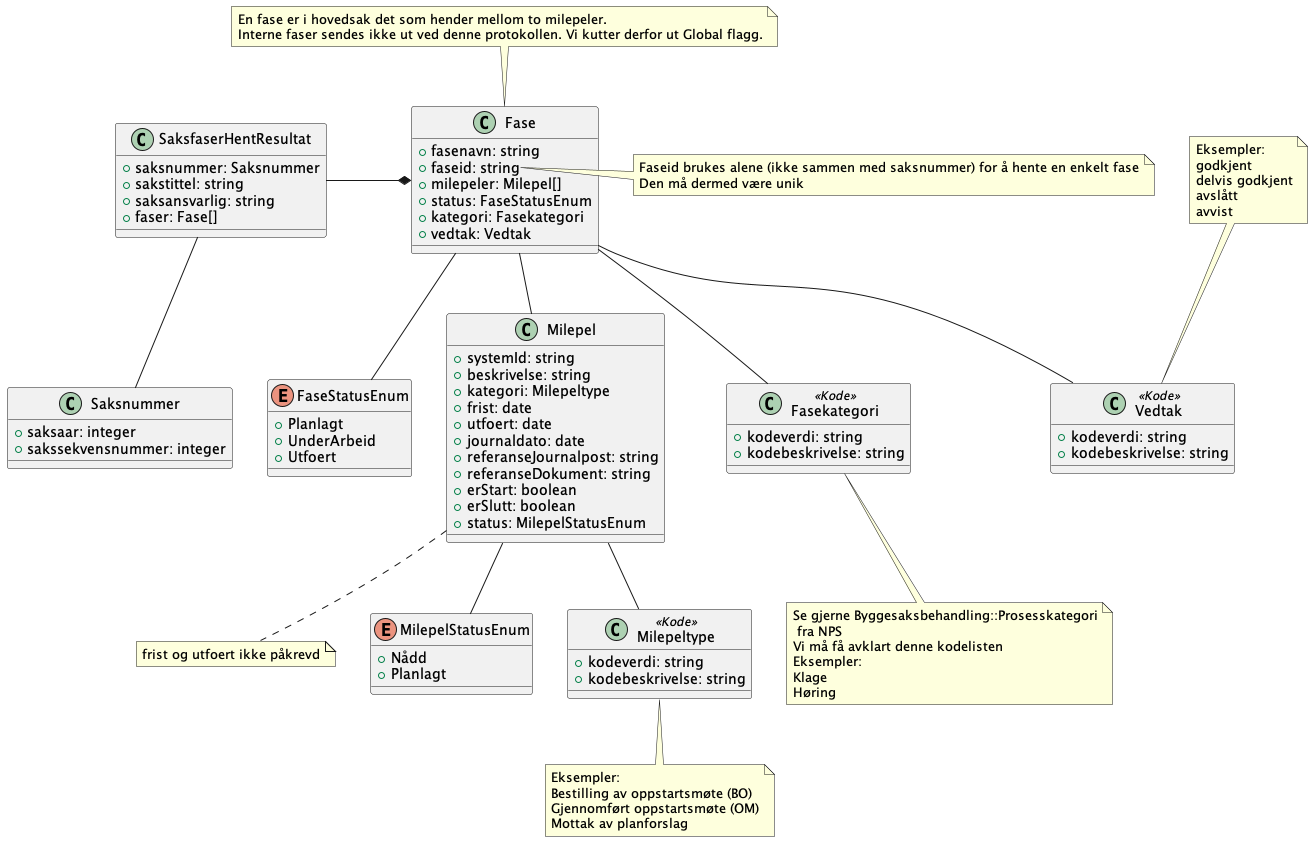

The diagram above was rendered by PlantUML. Its source (embedded in the PNG):
@startuml
class SaksfaserHentResultat {
    +saksnummer: Saksnummer
    +sakstittel: string
    +saksansvarlig: string
    +faser: Fase[]
}

SaksfaserHentResultat -* Fase
SaksfaserHentResultat -- Saksnummer

note top of Fase : En fase er i hovedsak det som hender mellom to milepeler.\nInterne faser sendes ikke ut ved denne protokollen. Vi kutter derfor ut Global flagg. 

class Fase {
    +fasenavn: string
    +faseid: string
    +milepeler: Milepel[]
    +status: FaseStatusEnum
    +kategori: Fasekategori
    +vedtak: Vedtak
}

note right of Fase::faseid
    Faseid brukes alene (ikke sammen med saksnummer) for å hente en enkelt fase
    Den må dermed være unik 
end note

class Fasekategori <<Kode>> {
    +kodeverdi: string
    +kodebeskrivelse: string
}

note bottom of Fasekategori : Se gjerne Byggesaksbehandling::Prosesskategori\n fra NPS\nVi må få avklart denne kodelisten\nEksempler:\nKlage\nHøring 


Fase -- Fasekategori
Fase -- Vedtak

note top of Vedtak : Eksempler:\ngodkjent\ndelvis godkjent\navslått\navvist 

class Vedtak <<Kode>> {
    +kodeverdi: string
    +kodebeskrivelse: string
}

Fase -- FaseStatusEnum

enum FaseStatusEnum {
    +Planlagt
    +UnderArbeid
    +Utfoert
}

Fase -- Milepel

note bottom of Milepel: frist og utfoert ikke påkrevd

class Milepel {
    +systemId: string
    +beskrivelse: string
    +kategori: Milepeltype
    +frist: date
    +utfoert: date
    +journaldato: date
    +referanseJournalpost: string
    +referanseDokument: string
    +erStart: boolean
    +erSlutt: boolean
    +status: MilepelStatusEnum
}

Milepel -- MilepelStatusEnum
Milepel -- Milepeltype

note bottom of Milepeltype : Eksempler: \nBestilling av oppstartsmøte (BO)\nGjennomført oppstartsmøte (OM)\nMottak av planforslag
 
class Milepeltype <<Kode>> {
    +kodeverdi: string
    +kodebeskrivelse: string
}

enum MilepelStatusEnum {
    +Nådd
    +Planlagt
}

class Saksnummer {
    +saksaar: integer
    +sakssekvensnummer: integer 
}

@enduml